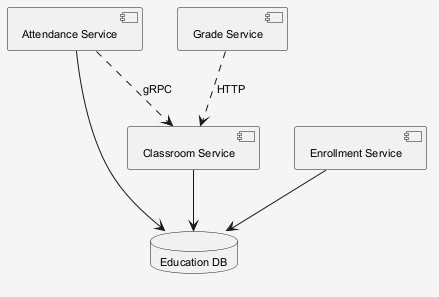

The diagram above was rendered by PlantUML. Its source (embedded in the PNG):
@startuml
skinparam shadowing false
skinparam backgroundColor #F5F5F5
skinparam defaultFontSize 11
component "Classroom Service" as C_ClassroomService
component "Attendance Service" as C_AttendanceService
component "Enrollment Service" as C_EnrollmentService
component "Grade Service" as C_GradeService
database "Education DB" as DB_education
C_ClassroomService --> DB_education
C_AttendanceService --> DB_education
C_EnrollmentService --> DB_education
C_GradeService ..> C_ClassroomService : HTTP
C_AttendanceService ..> C_ClassroomService : gRPC
@enduml